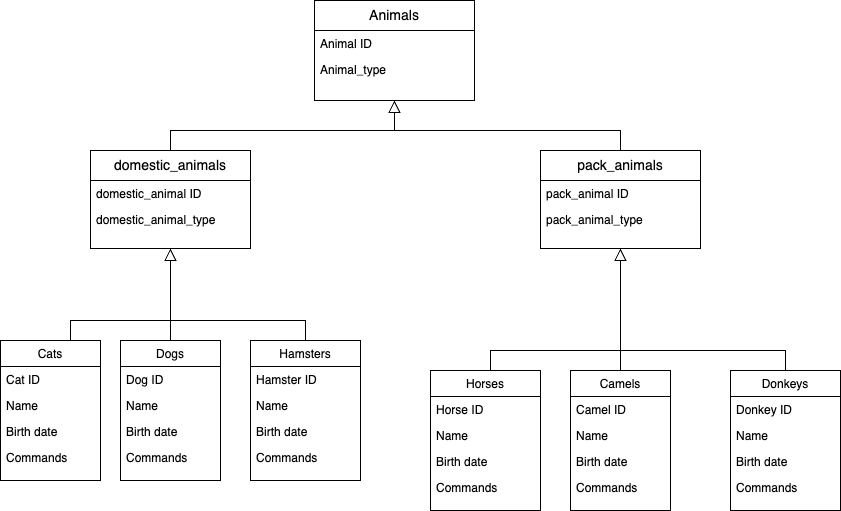

The diagram above was exported from draw.io. Its source (the exported page's mxGraphModel, read from the mxfile embedded in the PNG):
<mxGraphModel dx="954" dy="496" grid="1" gridSize="10" guides="1" tooltips="1" connect="1" arrows="1" fold="1" page="1" pageScale="1" pageWidth="1169" pageHeight="827" math="0" shadow="0">
  <root>
    <mxCell id="WIyWlLk6GJQsqaUBKTNV-0" />
    <mxCell id="WIyWlLk6GJQsqaUBKTNV-1" parent="WIyWlLk6GJQsqaUBKTNV-0" />
    <mxCell id="zkfFHV4jXpPFQw0GAbJ--0" value="domestic_animals" style="swimlane;fontStyle=0;align=center;verticalAlign=top;childLayout=stackLayout;horizontal=1;startSize=30;horizontalStack=0;resizeParent=1;resizeLast=0;collapsible=1;marginBottom=0;rounded=0;shadow=0;strokeWidth=1;fontSize=14;" parent="WIyWlLk6GJQsqaUBKTNV-1" vertex="1">
      <mxGeometry x="110" y="160" width="160" height="98" as="geometry">
        <mxRectangle x="220" y="120" width="160" height="26" as="alternateBounds" />
      </mxGeometry>
    </mxCell>
    <mxCell id="zkfFHV4jXpPFQw0GAbJ--1" value="domestic_animal ID" style="text;align=left;verticalAlign=top;spacingLeft=4;spacingRight=4;overflow=hidden;rotatable=0;points=[[0,0.5],[1,0.5]];portConstraint=eastwest;" parent="zkfFHV4jXpPFQw0GAbJ--0" vertex="1">
      <mxGeometry y="30" width="160" height="26" as="geometry" />
    </mxCell>
    <mxCell id="yEQ8ABNDRIzH7Bp1Xnho-45" value="domestic_animal_type" style="text;align=left;verticalAlign=top;spacingLeft=4;spacingRight=4;overflow=hidden;rotatable=0;points=[[0,0.5],[1,0.5]];portConstraint=eastwest;" vertex="1" parent="zkfFHV4jXpPFQw0GAbJ--0">
      <mxGeometry y="56" width="160" height="26" as="geometry" />
    </mxCell>
    <mxCell id="zkfFHV4jXpPFQw0GAbJ--6" value="Cats" style="swimlane;fontStyle=0;align=center;verticalAlign=top;childLayout=stackLayout;horizontal=1;startSize=26;horizontalStack=0;resizeParent=1;resizeLast=0;collapsible=1;marginBottom=0;rounded=0;shadow=0;strokeWidth=1;" parent="WIyWlLk6GJQsqaUBKTNV-1" vertex="1">
      <mxGeometry x="20" y="350" width="100" height="140" as="geometry">
        <mxRectangle x="130" y="380" width="160" height="26" as="alternateBounds" />
      </mxGeometry>
    </mxCell>
    <mxCell id="zkfFHV4jXpPFQw0GAbJ--7" value="Cat ID" style="text;align=left;verticalAlign=top;spacingLeft=4;spacingRight=4;overflow=hidden;rotatable=0;points=[[0,0.5],[1,0.5]];portConstraint=eastwest;" parent="zkfFHV4jXpPFQw0GAbJ--6" vertex="1">
      <mxGeometry y="26" width="100" height="26" as="geometry" />
    </mxCell>
    <mxCell id="yEQ8ABNDRIzH7Bp1Xnho-0" value="Name" style="text;align=left;verticalAlign=top;spacingLeft=4;spacingRight=4;overflow=hidden;rotatable=0;points=[[0,0.5],[1,0.5]];portConstraint=eastwest;fontStyle=0" vertex="1" parent="zkfFHV4jXpPFQw0GAbJ--6">
      <mxGeometry y="52" width="100" height="26" as="geometry" />
    </mxCell>
    <mxCell id="zkfFHV4jXpPFQw0GAbJ--8" value="Birth date" style="text;align=left;verticalAlign=top;spacingLeft=4;spacingRight=4;overflow=hidden;rotatable=0;points=[[0,0.5],[1,0.5]];portConstraint=eastwest;rounded=0;shadow=0;html=0;" parent="zkfFHV4jXpPFQw0GAbJ--6" vertex="1">
      <mxGeometry y="78" width="100" height="26" as="geometry" />
    </mxCell>
    <mxCell id="zkfFHV4jXpPFQw0GAbJ--10" value="Commands" style="text;align=left;verticalAlign=top;spacingLeft=4;spacingRight=4;overflow=hidden;rotatable=0;points=[[0,0.5],[1,0.5]];portConstraint=eastwest;fontStyle=0" parent="zkfFHV4jXpPFQw0GAbJ--6" vertex="1">
      <mxGeometry y="104" width="100" height="26" as="geometry" />
    </mxCell>
    <mxCell id="yEQ8ABNDRIzH7Bp1Xnho-1" value="Dogs" style="swimlane;fontStyle=0;align=center;verticalAlign=top;childLayout=stackLayout;horizontal=1;startSize=26;horizontalStack=0;resizeParent=1;resizeLast=0;collapsible=1;marginBottom=0;rounded=0;shadow=0;strokeWidth=1;" vertex="1" parent="WIyWlLk6GJQsqaUBKTNV-1">
      <mxGeometry x="140" y="350" width="100" height="140" as="geometry">
        <mxRectangle x="130" y="380" width="160" height="26" as="alternateBounds" />
      </mxGeometry>
    </mxCell>
    <mxCell id="yEQ8ABNDRIzH7Bp1Xnho-2" value="Dog ID" style="text;align=left;verticalAlign=top;spacingLeft=4;spacingRight=4;overflow=hidden;rotatable=0;points=[[0,0.5],[1,0.5]];portConstraint=eastwest;" vertex="1" parent="yEQ8ABNDRIzH7Bp1Xnho-1">
      <mxGeometry y="26" width="100" height="26" as="geometry" />
    </mxCell>
    <mxCell id="yEQ8ABNDRIzH7Bp1Xnho-3" value="Name" style="text;align=left;verticalAlign=top;spacingLeft=4;spacingRight=4;overflow=hidden;rotatable=0;points=[[0,0.5],[1,0.5]];portConstraint=eastwest;fontStyle=0" vertex="1" parent="yEQ8ABNDRIzH7Bp1Xnho-1">
      <mxGeometry y="52" width="100" height="26" as="geometry" />
    </mxCell>
    <mxCell id="yEQ8ABNDRIzH7Bp1Xnho-4" value="Birth date" style="text;align=left;verticalAlign=top;spacingLeft=4;spacingRight=4;overflow=hidden;rotatable=0;points=[[0,0.5],[1,0.5]];portConstraint=eastwest;rounded=0;shadow=0;html=0;" vertex="1" parent="yEQ8ABNDRIzH7Bp1Xnho-1">
      <mxGeometry y="78" width="100" height="26" as="geometry" />
    </mxCell>
    <mxCell id="yEQ8ABNDRIzH7Bp1Xnho-5" value="Commands" style="text;align=left;verticalAlign=top;spacingLeft=4;spacingRight=4;overflow=hidden;rotatable=0;points=[[0,0.5],[1,0.5]];portConstraint=eastwest;fontStyle=0" vertex="1" parent="yEQ8ABNDRIzH7Bp1Xnho-1">
      <mxGeometry y="104" width="100" height="26" as="geometry" />
    </mxCell>
    <mxCell id="yEQ8ABNDRIzH7Bp1Xnho-7" value="Hamsters" style="swimlane;fontStyle=0;align=center;verticalAlign=top;childLayout=stackLayout;horizontal=1;startSize=26;horizontalStack=0;resizeParent=1;resizeLast=0;collapsible=1;marginBottom=0;rounded=0;shadow=0;strokeWidth=1;" vertex="1" parent="WIyWlLk6GJQsqaUBKTNV-1">
      <mxGeometry x="270" y="350" width="110" height="140" as="geometry">
        <mxRectangle x="130" y="380" width="160" height="26" as="alternateBounds" />
      </mxGeometry>
    </mxCell>
    <mxCell id="yEQ8ABNDRIzH7Bp1Xnho-8" value="Hamster ID" style="text;align=left;verticalAlign=top;spacingLeft=4;spacingRight=4;overflow=hidden;rotatable=0;points=[[0,0.5],[1,0.5]];portConstraint=eastwest;" vertex="1" parent="yEQ8ABNDRIzH7Bp1Xnho-7">
      <mxGeometry y="26" width="110" height="26" as="geometry" />
    </mxCell>
    <mxCell id="yEQ8ABNDRIzH7Bp1Xnho-9" value="Name" style="text;align=left;verticalAlign=top;spacingLeft=4;spacingRight=4;overflow=hidden;rotatable=0;points=[[0,0.5],[1,0.5]];portConstraint=eastwest;fontStyle=0" vertex="1" parent="yEQ8ABNDRIzH7Bp1Xnho-7">
      <mxGeometry y="52" width="110" height="26" as="geometry" />
    </mxCell>
    <mxCell id="yEQ8ABNDRIzH7Bp1Xnho-10" value="Birth date" style="text;align=left;verticalAlign=top;spacingLeft=4;spacingRight=4;overflow=hidden;rotatable=0;points=[[0,0.5],[1,0.5]];portConstraint=eastwest;rounded=0;shadow=0;html=0;" vertex="1" parent="yEQ8ABNDRIzH7Bp1Xnho-7">
      <mxGeometry y="78" width="110" height="26" as="geometry" />
    </mxCell>
    <mxCell id="yEQ8ABNDRIzH7Bp1Xnho-11" value="Commands" style="text;align=left;verticalAlign=top;spacingLeft=4;spacingRight=4;overflow=hidden;rotatable=0;points=[[0,0.5],[1,0.5]];portConstraint=eastwest;fontStyle=0" vertex="1" parent="yEQ8ABNDRIzH7Bp1Xnho-7">
      <mxGeometry y="104" width="110" height="26" as="geometry" />
    </mxCell>
    <mxCell id="yEQ8ABNDRIzH7Bp1Xnho-18" value="" style="endArrow=block;endSize=10;endFill=0;shadow=0;strokeWidth=1;rounded=0;curved=0;edgeStyle=elbowEdgeStyle;elbow=vertical;exitX=0.5;exitY=0;exitDx=0;exitDy=0;entryX=0.5;entryY=1;entryDx=0;entryDy=0;" edge="1" parent="WIyWlLk6GJQsqaUBKTNV-1" target="zkfFHV4jXpPFQw0GAbJ--0">
      <mxGeometry width="160" relative="1" as="geometry">
        <mxPoint x="90" y="350" as="sourcePoint" />
        <mxPoint x="150" y="290" as="targetPoint" />
        <Array as="points">
          <mxPoint x="130" y="330" />
        </Array>
      </mxGeometry>
    </mxCell>
    <mxCell id="yEQ8ABNDRIzH7Bp1Xnho-19" value="" style="endArrow=block;endSize=10;endFill=0;shadow=0;strokeWidth=1;rounded=0;curved=0;edgeStyle=elbowEdgeStyle;elbow=vertical;exitX=0.5;exitY=0;exitDx=0;exitDy=0;entryX=0.5;entryY=1;entryDx=0;entryDy=0;" edge="1" parent="WIyWlLk6GJQsqaUBKTNV-1" target="zkfFHV4jXpPFQw0GAbJ--0">
      <mxGeometry width="160" relative="1" as="geometry">
        <mxPoint x="325" y="350" as="sourcePoint" />
        <mxPoint x="240" y="280" as="targetPoint" />
        <Array as="points">
          <mxPoint x="370" y="330" />
        </Array>
      </mxGeometry>
    </mxCell>
    <mxCell id="yEQ8ABNDRIzH7Bp1Xnho-20" value="pack_animals" style="swimlane;fontStyle=0;align=center;verticalAlign=top;childLayout=stackLayout;horizontal=1;startSize=30;horizontalStack=0;resizeParent=1;resizeLast=0;collapsible=1;marginBottom=0;rounded=0;shadow=0;strokeWidth=1;fontSize=14;" vertex="1" parent="WIyWlLk6GJQsqaUBKTNV-1">
      <mxGeometry x="560" y="160" width="160" height="98" as="geometry">
        <mxRectangle x="220" y="120" width="160" height="26" as="alternateBounds" />
      </mxGeometry>
    </mxCell>
    <mxCell id="yEQ8ABNDRIzH7Bp1Xnho-21" value="pack_animal ID" style="text;align=left;verticalAlign=top;spacingLeft=4;spacingRight=4;overflow=hidden;rotatable=0;points=[[0,0.5],[1,0.5]];portConstraint=eastwest;" vertex="1" parent="yEQ8ABNDRIzH7Bp1Xnho-20">
      <mxGeometry y="30" width="160" height="26" as="geometry" />
    </mxCell>
    <mxCell id="yEQ8ABNDRIzH7Bp1Xnho-46" value="pack_animal_type" style="text;align=left;verticalAlign=top;spacingLeft=4;spacingRight=4;overflow=hidden;rotatable=0;points=[[0,0.5],[1,0.5]];portConstraint=eastwest;" vertex="1" parent="yEQ8ABNDRIzH7Bp1Xnho-20">
      <mxGeometry y="56" width="160" height="26" as="geometry" />
    </mxCell>
    <mxCell id="yEQ8ABNDRIzH7Bp1Xnho-22" value="Horses" style="swimlane;fontStyle=0;align=center;verticalAlign=top;childLayout=stackLayout;horizontal=1;startSize=26;horizontalStack=0;resizeParent=1;resizeLast=0;collapsible=1;marginBottom=0;rounded=0;shadow=0;strokeWidth=1;" vertex="1" parent="WIyWlLk6GJQsqaUBKTNV-1">
      <mxGeometry x="450" y="380" width="110" height="140" as="geometry">
        <mxRectangle x="130" y="380" width="160" height="26" as="alternateBounds" />
      </mxGeometry>
    </mxCell>
    <mxCell id="yEQ8ABNDRIzH7Bp1Xnho-23" value="Horse ID" style="text;align=left;verticalAlign=top;spacingLeft=4;spacingRight=4;overflow=hidden;rotatable=0;points=[[0,0.5],[1,0.5]];portConstraint=eastwest;" vertex="1" parent="yEQ8ABNDRIzH7Bp1Xnho-22">
      <mxGeometry y="26" width="110" height="26" as="geometry" />
    </mxCell>
    <mxCell id="yEQ8ABNDRIzH7Bp1Xnho-24" value="Name" style="text;align=left;verticalAlign=top;spacingLeft=4;spacingRight=4;overflow=hidden;rotatable=0;points=[[0,0.5],[1,0.5]];portConstraint=eastwest;fontStyle=0" vertex="1" parent="yEQ8ABNDRIzH7Bp1Xnho-22">
      <mxGeometry y="52" width="110" height="26" as="geometry" />
    </mxCell>
    <mxCell id="yEQ8ABNDRIzH7Bp1Xnho-25" value="Birth date" style="text;align=left;verticalAlign=top;spacingLeft=4;spacingRight=4;overflow=hidden;rotatable=0;points=[[0,0.5],[1,0.5]];portConstraint=eastwest;rounded=0;shadow=0;html=0;" vertex="1" parent="yEQ8ABNDRIzH7Bp1Xnho-22">
      <mxGeometry y="78" width="110" height="26" as="geometry" />
    </mxCell>
    <mxCell id="yEQ8ABNDRIzH7Bp1Xnho-26" value="Commands" style="text;align=left;verticalAlign=top;spacingLeft=4;spacingRight=4;overflow=hidden;rotatable=0;points=[[0,0.5],[1,0.5]];portConstraint=eastwest;fontStyle=0" vertex="1" parent="yEQ8ABNDRIzH7Bp1Xnho-22">
      <mxGeometry y="104" width="110" height="26" as="geometry" />
    </mxCell>
    <mxCell id="yEQ8ABNDRIzH7Bp1Xnho-28" value="Camels" style="swimlane;fontStyle=0;align=center;verticalAlign=top;childLayout=stackLayout;horizontal=1;startSize=26;horizontalStack=0;resizeParent=1;resizeLast=0;collapsible=1;marginBottom=0;rounded=0;shadow=0;strokeWidth=1;" vertex="1" parent="WIyWlLk6GJQsqaUBKTNV-1">
      <mxGeometry x="590" y="380" width="100" height="140" as="geometry">
        <mxRectangle x="130" y="380" width="160" height="26" as="alternateBounds" />
      </mxGeometry>
    </mxCell>
    <mxCell id="yEQ8ABNDRIzH7Bp1Xnho-29" value="Camel ID" style="text;align=left;verticalAlign=top;spacingLeft=4;spacingRight=4;overflow=hidden;rotatable=0;points=[[0,0.5],[1,0.5]];portConstraint=eastwest;" vertex="1" parent="yEQ8ABNDRIzH7Bp1Xnho-28">
      <mxGeometry y="26" width="100" height="26" as="geometry" />
    </mxCell>
    <mxCell id="yEQ8ABNDRIzH7Bp1Xnho-30" value="Name" style="text;align=left;verticalAlign=top;spacingLeft=4;spacingRight=4;overflow=hidden;rotatable=0;points=[[0,0.5],[1,0.5]];portConstraint=eastwest;fontStyle=0" vertex="1" parent="yEQ8ABNDRIzH7Bp1Xnho-28">
      <mxGeometry y="52" width="100" height="26" as="geometry" />
    </mxCell>
    <mxCell id="yEQ8ABNDRIzH7Bp1Xnho-31" value="Birth date" style="text;align=left;verticalAlign=top;spacingLeft=4;spacingRight=4;overflow=hidden;rotatable=0;points=[[0,0.5],[1,0.5]];portConstraint=eastwest;rounded=0;shadow=0;html=0;" vertex="1" parent="yEQ8ABNDRIzH7Bp1Xnho-28">
      <mxGeometry y="78" width="100" height="26" as="geometry" />
    </mxCell>
    <mxCell id="yEQ8ABNDRIzH7Bp1Xnho-32" value="Commands" style="text;align=left;verticalAlign=top;spacingLeft=4;spacingRight=4;overflow=hidden;rotatable=0;points=[[0,0.5],[1,0.5]];portConstraint=eastwest;fontStyle=0" vertex="1" parent="yEQ8ABNDRIzH7Bp1Xnho-28">
      <mxGeometry y="104" width="100" height="26" as="geometry" />
    </mxCell>
    <mxCell id="yEQ8ABNDRIzH7Bp1Xnho-33" value="Donkeys" style="swimlane;fontStyle=0;align=center;verticalAlign=top;childLayout=stackLayout;horizontal=1;startSize=26;horizontalStack=0;resizeParent=1;resizeLast=0;collapsible=1;marginBottom=0;rounded=0;shadow=0;strokeWidth=1;" vertex="1" parent="WIyWlLk6GJQsqaUBKTNV-1">
      <mxGeometry x="750" y="380" width="110" height="140" as="geometry">
        <mxRectangle x="130" y="380" width="160" height="26" as="alternateBounds" />
      </mxGeometry>
    </mxCell>
    <mxCell id="yEQ8ABNDRIzH7Bp1Xnho-34" value="Donkey ID" style="text;align=left;verticalAlign=top;spacingLeft=4;spacingRight=4;overflow=hidden;rotatable=0;points=[[0,0.5],[1,0.5]];portConstraint=eastwest;" vertex="1" parent="yEQ8ABNDRIzH7Bp1Xnho-33">
      <mxGeometry y="26" width="110" height="26" as="geometry" />
    </mxCell>
    <mxCell id="yEQ8ABNDRIzH7Bp1Xnho-35" value="Name" style="text;align=left;verticalAlign=top;spacingLeft=4;spacingRight=4;overflow=hidden;rotatable=0;points=[[0,0.5],[1,0.5]];portConstraint=eastwest;fontStyle=0" vertex="1" parent="yEQ8ABNDRIzH7Bp1Xnho-33">
      <mxGeometry y="52" width="110" height="26" as="geometry" />
    </mxCell>
    <mxCell id="yEQ8ABNDRIzH7Bp1Xnho-36" value="Birth date" style="text;align=left;verticalAlign=top;spacingLeft=4;spacingRight=4;overflow=hidden;rotatable=0;points=[[0,0.5],[1,0.5]];portConstraint=eastwest;rounded=0;shadow=0;html=0;" vertex="1" parent="yEQ8ABNDRIzH7Bp1Xnho-33">
      <mxGeometry y="78" width="110" height="26" as="geometry" />
    </mxCell>
    <mxCell id="yEQ8ABNDRIzH7Bp1Xnho-37" value="Commands" style="text;align=left;verticalAlign=top;spacingLeft=4;spacingRight=4;overflow=hidden;rotatable=0;points=[[0,0.5],[1,0.5]];portConstraint=eastwest;fontStyle=0" vertex="1" parent="yEQ8ABNDRIzH7Bp1Xnho-33">
      <mxGeometry y="104" width="110" height="26" as="geometry" />
    </mxCell>
    <mxCell id="yEQ8ABNDRIzH7Bp1Xnho-38" value="" style="endArrow=block;endSize=10;endFill=0;shadow=0;strokeWidth=1;rounded=0;curved=0;edgeStyle=elbowEdgeStyle;elbow=vertical;entryX=0.5;entryY=1;entryDx=0;entryDy=0;exitX=0.5;exitY=0;exitDx=0;exitDy=0;" edge="1" parent="WIyWlLk6GJQsqaUBKTNV-1" target="yEQ8ABNDRIzH7Bp1Xnho-20">
      <mxGeometry width="160" relative="1" as="geometry">
        <mxPoint x="510" y="380" as="sourcePoint" />
        <mxPoint x="710" y="230" as="targetPoint" />
        <Array as="points">
          <mxPoint x="550" y="360" />
        </Array>
      </mxGeometry>
    </mxCell>
    <mxCell id="yEQ8ABNDRIzH7Bp1Xnho-39" value="" style="endArrow=block;endSize=10;endFill=0;shadow=0;strokeWidth=1;rounded=0;curved=0;edgeStyle=elbowEdgeStyle;elbow=vertical;exitX=0.5;exitY=0;exitDx=0;exitDy=0;entryX=0.5;entryY=1;entryDx=0;entryDy=0;" edge="1" parent="WIyWlLk6GJQsqaUBKTNV-1" source="yEQ8ABNDRIzH7Bp1Xnho-33" target="yEQ8ABNDRIzH7Bp1Xnho-20">
      <mxGeometry width="160" relative="1" as="geometry">
        <mxPoint x="520" y="390" as="sourcePoint" />
        <mxPoint x="710" y="230" as="targetPoint" />
        <Array as="points">
          <mxPoint x="800" y="360" />
        </Array>
      </mxGeometry>
    </mxCell>
    <mxCell id="yEQ8ABNDRIzH7Bp1Xnho-40" value="" style="endArrow=block;endSize=10;endFill=0;shadow=0;strokeWidth=1;rounded=0;curved=0;edgeStyle=elbowEdgeStyle;elbow=vertical;exitX=0.5;exitY=0;exitDx=0;exitDy=0;entryX=0.5;entryY=1;entryDx=0;entryDy=0;" edge="1" parent="WIyWlLk6GJQsqaUBKTNV-1" source="yEQ8ABNDRIzH7Bp1Xnho-1" target="zkfFHV4jXpPFQw0GAbJ--0">
      <mxGeometry width="160" relative="1" as="geometry">
        <mxPoint x="335" y="360" as="sourcePoint" />
        <mxPoint x="180" y="290" as="targetPoint" />
        <Array as="points">
          <mxPoint x="180" y="320" />
        </Array>
      </mxGeometry>
    </mxCell>
    <mxCell id="yEQ8ABNDRIzH7Bp1Xnho-41" value="" style="endArrow=block;endSize=10;endFill=0;shadow=0;strokeWidth=1;rounded=0;curved=0;edgeStyle=elbowEdgeStyle;elbow=vertical;exitX=0.5;exitY=0;exitDx=0;exitDy=0;entryX=0.5;entryY=1;entryDx=0;entryDy=0;" edge="1" parent="WIyWlLk6GJQsqaUBKTNV-1" source="yEQ8ABNDRIzH7Bp1Xnho-28" target="yEQ8ABNDRIzH7Bp1Xnho-20">
      <mxGeometry width="160" relative="1" as="geometry">
        <mxPoint x="815" y="390" as="sourcePoint" />
        <mxPoint x="720" y="240" as="targetPoint" />
        <Array as="points">
          <mxPoint x="680" y="360" />
        </Array>
      </mxGeometry>
    </mxCell>
    <mxCell id="yEQ8ABNDRIzH7Bp1Xnho-42" value="Animals" style="swimlane;fontStyle=0;align=center;verticalAlign=top;childLayout=stackLayout;horizontal=1;startSize=30;horizontalStack=0;resizeParent=1;resizeLast=0;collapsible=1;marginBottom=0;rounded=0;shadow=0;strokeWidth=1;fontSize=14;" vertex="1" parent="WIyWlLk6GJQsqaUBKTNV-1">
      <mxGeometry x="334" y="10" width="160" height="100" as="geometry">
        <mxRectangle x="220" y="120" width="160" height="26" as="alternateBounds" />
      </mxGeometry>
    </mxCell>
    <mxCell id="yEQ8ABNDRIzH7Bp1Xnho-43" value="Animal ID" style="text;align=left;verticalAlign=top;spacingLeft=4;spacingRight=4;overflow=hidden;rotatable=0;points=[[0,0.5],[1,0.5]];portConstraint=eastwest;" vertex="1" parent="yEQ8ABNDRIzH7Bp1Xnho-42">
      <mxGeometry y="30" width="160" height="26" as="geometry" />
    </mxCell>
    <mxCell id="yEQ8ABNDRIzH7Bp1Xnho-44" value="Animal_type" style="text;align=left;verticalAlign=top;spacingLeft=4;spacingRight=4;overflow=hidden;rotatable=0;points=[[0,0.5],[1,0.5]];portConstraint=eastwest;" vertex="1" parent="yEQ8ABNDRIzH7Bp1Xnho-42">
      <mxGeometry y="56" width="160" height="26" as="geometry" />
    </mxCell>
    <mxCell id="yEQ8ABNDRIzH7Bp1Xnho-48" value="" style="endArrow=block;endSize=10;endFill=0;shadow=0;strokeWidth=1;rounded=0;curved=0;edgeStyle=elbowEdgeStyle;elbow=vertical;exitX=0.5;exitY=0;exitDx=0;exitDy=0;entryX=0.5;entryY=1;entryDx=0;entryDy=0;" edge="1" parent="WIyWlLk6GJQsqaUBKTNV-1" source="zkfFHV4jXpPFQw0GAbJ--0" target="yEQ8ABNDRIzH7Bp1Xnho-42">
      <mxGeometry width="160" relative="1" as="geometry">
        <mxPoint x="200" y="360" as="sourcePoint" />
        <mxPoint x="330" y="80" as="targetPoint" />
        <Array as="points">
          <mxPoint x="310" y="140" />
        </Array>
      </mxGeometry>
    </mxCell>
    <mxCell id="yEQ8ABNDRIzH7Bp1Xnho-49" value="" style="endArrow=block;endSize=10;endFill=0;shadow=0;strokeWidth=1;rounded=0;curved=0;edgeStyle=elbowEdgeStyle;elbow=vertical;exitX=0.5;exitY=0;exitDx=0;exitDy=0;entryX=0.5;entryY=1;entryDx=0;entryDy=0;" edge="1" parent="WIyWlLk6GJQsqaUBKTNV-1" source="yEQ8ABNDRIzH7Bp1Xnho-20" target="yEQ8ABNDRIzH7Bp1Xnho-42">
      <mxGeometry width="160" relative="1" as="geometry">
        <mxPoint x="200" y="162" as="sourcePoint" />
        <mxPoint x="424" y="120" as="targetPoint" />
        <Array as="points">
          <mxPoint x="530" y="140" />
        </Array>
      </mxGeometry>
    </mxCell>
  </root>
</mxGraphModel>